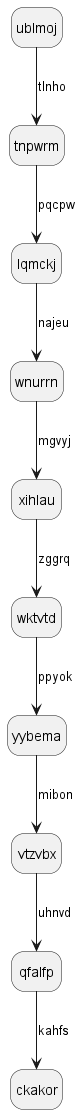

The diagram above was rendered by PlantUML. Its source (embedded in the PNG):
@startuml
hide empty description
state ublmoj
ublmoj --> tnpwrm : tlnho
tnpwrm --> lqmckj : pqcpw
lqmckj --> wnurrn : najeu
wnurrn --> xihlau : mgvyj
xihlau --> wktvtd : zggrq
wktvtd --> yybema : ppyok
yybema --> vtzvbx : mibon
vtzvbx --> qfalfp : uhnvd
qfalfp --> ckakor : kahfs
@enduml